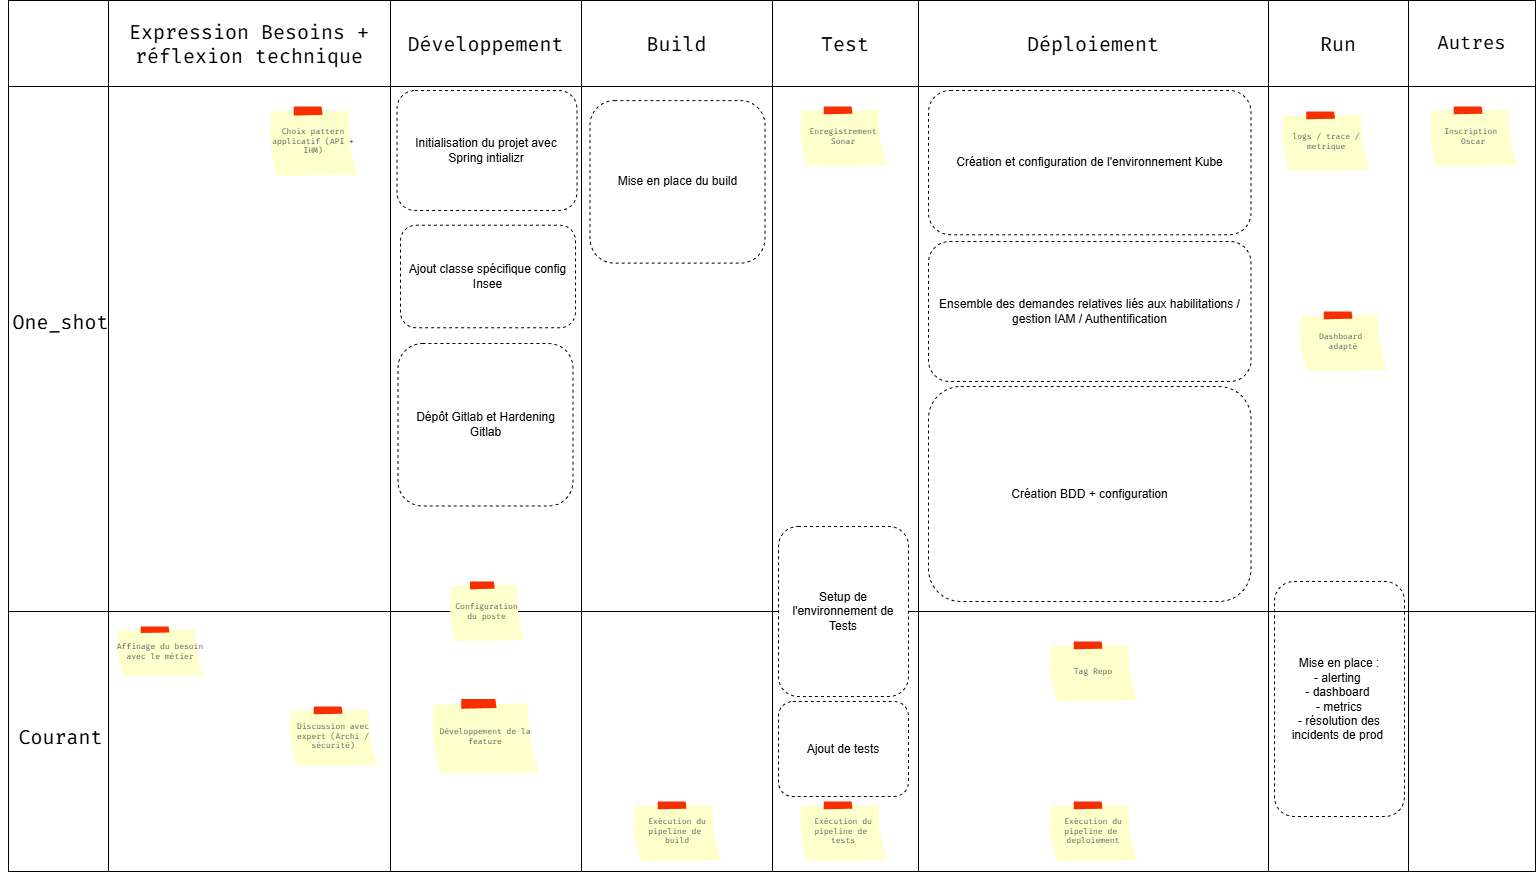

The diagram above was exported from draw.io. Its source (the exported page's mxGraphModel, read from the mxfile embedded in the PNG):
<mxGraphModel dx="905" dy="655" grid="1" gridSize="10" guides="1" tooltips="1" connect="1" arrows="1" fold="1" page="1" pageScale="1" pageWidth="1169" pageHeight="827" math="0" shadow="0">
  <root>
    <mxCell id="0" />
    <mxCell id="1" parent="0" />
    <mxCell id="3" value="" style="shape=table;startSize=0;container=1;collapsible=0;childLayout=tableLayout;fontFamily=fira code;fontSize=8;" parent="1" vertex="1">
      <mxGeometry x="20" y="9" width="1527" height="871" as="geometry" />
    </mxCell>
    <mxCell id="4" value="" style="shape=tableRow;horizontal=0;startSize=0;swimlaneHead=0;swimlaneBody=0;strokeColor=inherit;top=0;left=0;bottom=0;right=0;collapsible=0;dropTarget=0;fillColor=none;points=[[0,0.5],[1,0.5]];portConstraint=eastwest;fontFamily=fira code;fontSize=8;" parent="3" vertex="1">
      <mxGeometry width="1527" height="86" as="geometry" />
    </mxCell>
    <mxCell id="50" style="shape=partialRectangle;html=1;whiteSpace=wrap;connectable=0;strokeColor=inherit;overflow=hidden;fillColor=none;top=0;left=0;bottom=0;right=0;pointerEvents=1;fontFamily=fira code;fontSize=8;" parent="4" vertex="1">
      <mxGeometry width="100" height="86" as="geometry">
        <mxRectangle width="100" height="86" as="alternateBounds" />
      </mxGeometry>
    </mxCell>
    <mxCell id="5" value="Expression Besoins + réflexion technique" style="shape=partialRectangle;html=1;whiteSpace=wrap;connectable=0;strokeColor=inherit;overflow=hidden;fillColor=none;top=0;left=0;bottom=0;right=0;pointerEvents=1;fontFamily=fira code;fontSize=20;" parent="4" vertex="1">
      <mxGeometry x="100" width="282" height="86" as="geometry">
        <mxRectangle width="282" height="86" as="alternateBounds" />
      </mxGeometry>
    </mxCell>
    <mxCell id="6" value="Développement" style="shape=partialRectangle;html=1;whiteSpace=wrap;connectable=0;strokeColor=inherit;overflow=hidden;fillColor=none;top=0;left=0;bottom=0;right=0;pointerEvents=1;fontFamily=fira code;fontSize=20;" parent="4" vertex="1">
      <mxGeometry x="382" width="191" height="86" as="geometry">
        <mxRectangle width="191" height="86" as="alternateBounds" />
      </mxGeometry>
    </mxCell>
    <mxCell id="7" value="Build" style="shape=partialRectangle;html=1;whiteSpace=wrap;connectable=0;strokeColor=inherit;overflow=hidden;fillColor=none;top=0;left=0;bottom=0;right=0;pointerEvents=1;fontFamily=fira code;fontSize=20;" parent="4" vertex="1">
      <mxGeometry x="573" width="191" height="86" as="geometry">
        <mxRectangle width="191" height="86" as="alternateBounds" />
      </mxGeometry>
    </mxCell>
    <mxCell id="8" value="Test" style="shape=partialRectangle;html=1;whiteSpace=wrap;connectable=0;strokeColor=inherit;overflow=hidden;fillColor=none;top=0;left=0;bottom=0;right=0;pointerEvents=1;fontFamily=fira code;fontSize=20;" parent="4" vertex="1">
      <mxGeometry x="764" width="146" height="86" as="geometry">
        <mxRectangle width="146" height="86" as="alternateBounds" />
      </mxGeometry>
    </mxCell>
    <mxCell id="9" value="Déploiement" style="shape=partialRectangle;html=1;whiteSpace=wrap;connectable=0;strokeColor=inherit;overflow=hidden;fillColor=none;top=0;left=0;bottom=0;right=0;pointerEvents=1;fontFamily=fira code;fontSize=20;" parent="4" vertex="1">
      <mxGeometry x="910" width="350" height="86" as="geometry">
        <mxRectangle width="350" height="86" as="alternateBounds" />
      </mxGeometry>
    </mxCell>
    <mxCell id="10" value="Run" style="shape=partialRectangle;html=1;whiteSpace=wrap;connectable=0;strokeColor=inherit;overflow=hidden;fillColor=none;top=0;left=0;bottom=0;right=0;pointerEvents=1;fontFamily=fira code;fontSize=20;" parent="4" vertex="1">
      <mxGeometry x="1260" width="140" height="86" as="geometry">
        <mxRectangle width="140" height="86" as="alternateBounds" />
      </mxGeometry>
    </mxCell>
    <mxCell id="67" value="Autres" style="shape=partialRectangle;html=1;whiteSpace=wrap;connectable=0;strokeColor=inherit;overflow=hidden;fillColor=none;top=0;left=0;bottom=0;right=0;pointerEvents=1;fontFamily=fira code;fontSize=19;" parent="4" vertex="1">
      <mxGeometry x="1400" width="127" height="86" as="geometry">
        <mxRectangle width="127" height="86" as="alternateBounds" />
      </mxGeometry>
    </mxCell>
    <mxCell id="12" value="" style="shape=tableRow;horizontal=0;startSize=0;swimlaneHead=0;swimlaneBody=0;strokeColor=inherit;top=0;left=0;bottom=0;right=0;collapsible=0;dropTarget=0;fillColor=none;points=[[0,0.5],[1,0.5]];portConstraint=eastwest;fontFamily=fira code;fontSize=8;" parent="3" vertex="1">
      <mxGeometry y="86" width="1527" height="525" as="geometry" />
    </mxCell>
    <mxCell id="51" style="shape=partialRectangle;html=1;whiteSpace=wrap;connectable=0;strokeColor=inherit;overflow=hidden;fillColor=none;top=0;left=0;bottom=0;right=0;pointerEvents=1;fontFamily=fira code;fontSize=8;" parent="12" vertex="1">
      <mxGeometry width="100" height="525" as="geometry">
        <mxRectangle width="100" height="525" as="alternateBounds" />
      </mxGeometry>
    </mxCell>
    <mxCell id="13" value="" style="shape=partialRectangle;html=1;whiteSpace=wrap;connectable=0;strokeColor=inherit;overflow=hidden;fillColor=none;top=0;left=0;bottom=0;right=0;pointerEvents=1;fontFamily=fira code;fontSize=8;" parent="12" vertex="1">
      <mxGeometry x="100" width="282" height="525" as="geometry">
        <mxRectangle width="282" height="525" as="alternateBounds" />
      </mxGeometry>
    </mxCell>
    <mxCell id="14" value="" style="shape=partialRectangle;html=1;whiteSpace=wrap;connectable=0;strokeColor=inherit;overflow=hidden;fillColor=none;top=0;left=0;bottom=0;right=0;pointerEvents=1;fontFamily=fira code;fontSize=8;" parent="12" vertex="1">
      <mxGeometry x="382" width="191" height="525" as="geometry">
        <mxRectangle width="191" height="525" as="alternateBounds" />
      </mxGeometry>
    </mxCell>
    <mxCell id="15" value="" style="shape=partialRectangle;html=1;whiteSpace=wrap;connectable=0;strokeColor=inherit;overflow=hidden;fillColor=none;top=0;left=0;bottom=0;right=0;pointerEvents=1;fontFamily=fira code;fontSize=8;" parent="12" vertex="1">
      <mxGeometry x="573" width="191" height="525" as="geometry">
        <mxRectangle width="191" height="525" as="alternateBounds" />
      </mxGeometry>
    </mxCell>
    <mxCell id="16" value="" style="shape=partialRectangle;html=1;whiteSpace=wrap;connectable=0;strokeColor=inherit;overflow=hidden;fillColor=none;top=0;left=0;bottom=0;right=0;pointerEvents=1;fontFamily=fira code;fontSize=8;" parent="12" vertex="1">
      <mxGeometry x="764" width="146" height="525" as="geometry">
        <mxRectangle width="146" height="525" as="alternateBounds" />
      </mxGeometry>
    </mxCell>
    <mxCell id="17" value="" style="shape=partialRectangle;html=1;whiteSpace=wrap;connectable=0;strokeColor=inherit;overflow=hidden;fillColor=none;top=0;left=0;bottom=0;right=0;pointerEvents=1;fontFamily=fira code;fontSize=8;" parent="12" vertex="1">
      <mxGeometry x="910" width="350" height="525" as="geometry">
        <mxRectangle width="350" height="525" as="alternateBounds" />
      </mxGeometry>
    </mxCell>
    <mxCell id="18" value="" style="shape=partialRectangle;html=1;whiteSpace=wrap;connectable=0;strokeColor=inherit;overflow=hidden;fillColor=none;top=0;left=0;bottom=0;right=0;pointerEvents=1;fontFamily=fira code;fontSize=8;" parent="12" vertex="1">
      <mxGeometry x="1260" width="140" height="525" as="geometry">
        <mxRectangle width="140" height="525" as="alternateBounds" />
      </mxGeometry>
    </mxCell>
    <mxCell id="68" style="shape=partialRectangle;html=1;whiteSpace=wrap;connectable=0;strokeColor=inherit;overflow=hidden;fillColor=none;top=0;left=0;bottom=0;right=0;pointerEvents=1;fontFamily=fira code;fontSize=8;" parent="12" vertex="1">
      <mxGeometry x="1400" width="127" height="525" as="geometry">
        <mxRectangle width="127" height="525" as="alternateBounds" />
      </mxGeometry>
    </mxCell>
    <mxCell id="75" style="shape=tableRow;horizontal=0;startSize=0;swimlaneHead=0;swimlaneBody=0;strokeColor=inherit;top=0;left=0;bottom=0;right=0;collapsible=0;dropTarget=0;fillColor=none;points=[[0,0.5],[1,0.5]];portConstraint=eastwest;fontFamily=fira code;fontSize=8;" parent="3" vertex="1">
      <mxGeometry y="611" width="1527" height="260" as="geometry" />
    </mxCell>
    <mxCell id="76" style="shape=partialRectangle;html=1;whiteSpace=wrap;connectable=0;strokeColor=inherit;overflow=hidden;fillColor=none;top=0;left=0;bottom=0;right=0;pointerEvents=1;fontFamily=fira code;fontSize=8;" parent="75" vertex="1">
      <mxGeometry width="100" height="260" as="geometry">
        <mxRectangle width="100" height="260" as="alternateBounds" />
      </mxGeometry>
    </mxCell>
    <mxCell id="77" style="shape=partialRectangle;html=1;whiteSpace=wrap;connectable=0;strokeColor=inherit;overflow=hidden;fillColor=none;top=0;left=0;bottom=0;right=0;pointerEvents=1;fontFamily=fira code;fontSize=8;" parent="75" vertex="1">
      <mxGeometry x="100" width="282" height="260" as="geometry">
        <mxRectangle width="282" height="260" as="alternateBounds" />
      </mxGeometry>
    </mxCell>
    <mxCell id="78" style="shape=partialRectangle;html=1;whiteSpace=wrap;connectable=0;strokeColor=inherit;overflow=hidden;fillColor=none;top=0;left=0;bottom=0;right=0;pointerEvents=1;fontFamily=fira code;fontSize=8;" parent="75" vertex="1">
      <mxGeometry x="382" width="191" height="260" as="geometry">
        <mxRectangle width="191" height="260" as="alternateBounds" />
      </mxGeometry>
    </mxCell>
    <mxCell id="79" style="shape=partialRectangle;html=1;whiteSpace=wrap;connectable=0;strokeColor=inherit;overflow=hidden;fillColor=none;top=0;left=0;bottom=0;right=0;pointerEvents=1;fontFamily=fira code;fontSize=8;" parent="75" vertex="1">
      <mxGeometry x="573" width="191" height="260" as="geometry">
        <mxRectangle width="191" height="260" as="alternateBounds" />
      </mxGeometry>
    </mxCell>
    <mxCell id="80" style="shape=partialRectangle;html=1;whiteSpace=wrap;connectable=0;strokeColor=inherit;overflow=hidden;fillColor=none;top=0;left=0;bottom=0;right=0;pointerEvents=1;fontFamily=fira code;fontSize=8;" parent="75" vertex="1">
      <mxGeometry x="764" width="146" height="260" as="geometry">
        <mxRectangle width="146" height="260" as="alternateBounds" />
      </mxGeometry>
    </mxCell>
    <mxCell id="81" style="shape=partialRectangle;html=1;whiteSpace=wrap;connectable=0;strokeColor=inherit;overflow=hidden;fillColor=none;top=0;left=0;bottom=0;right=0;pointerEvents=1;fontFamily=fira code;fontSize=8;" parent="75" vertex="1">
      <mxGeometry x="910" width="350" height="260" as="geometry">
        <mxRectangle width="350" height="260" as="alternateBounds" />
      </mxGeometry>
    </mxCell>
    <mxCell id="82" style="shape=partialRectangle;html=1;whiteSpace=wrap;connectable=0;strokeColor=inherit;overflow=hidden;fillColor=none;top=0;left=0;bottom=0;right=0;pointerEvents=1;fontFamily=fira code;fontSize=8;" parent="75" vertex="1">
      <mxGeometry x="1260" width="140" height="260" as="geometry">
        <mxRectangle width="140" height="260" as="alternateBounds" />
      </mxGeometry>
    </mxCell>
    <mxCell id="83" style="shape=partialRectangle;html=1;whiteSpace=wrap;connectable=0;strokeColor=inherit;overflow=hidden;fillColor=none;top=0;left=0;bottom=0;right=0;pointerEvents=1;fontFamily=fira code;fontSize=8;" parent="75" vertex="1">
      <mxGeometry x="1400" width="127" height="260" as="geometry">
        <mxRectangle width="127" height="260" as="alternateBounds" />
      </mxGeometry>
    </mxCell>
    <mxCell id="101" value="Ajout classe spécifique config Insee" style="rounded=1;whiteSpace=wrap;html=1;fillColor=none;dashed=1;" parent="1" vertex="1">
      <mxGeometry x="412" y="233.75" width="175" height="102.5" as="geometry" />
    </mxCell>
    <mxCell id="100" value="Setup de l'environnement de Tests" style="rounded=1;whiteSpace=wrap;html=1;dashed=1;" parent="1" vertex="1">
      <mxGeometry x="790" y="535" width="130" height="170" as="geometry" />
    </mxCell>
    <mxCell id="99" value="Création BDD + configuration" style="rounded=1;whiteSpace=wrap;html=1;fillColor=none;dashed=1;" parent="1" vertex="1">
      <mxGeometry x="940" y="395" width="322.5" height="215" as="geometry" />
    </mxCell>
    <mxCell id="98" value="Ensemble des demandes relatives liés aux habilitations / gestion IAM / Authentification" style="rounded=1;whiteSpace=wrap;html=1;fillColor=none;dashed=1;" parent="1" vertex="1">
      <mxGeometry x="940" y="250" width="322.5" height="140" as="geometry" />
    </mxCell>
    <mxCell id="97" value="Création et configuration de l'environnement Kube" style="rounded=1;whiteSpace=wrap;html=1;fillColor=none;dashed=1;" parent="1" vertex="1">
      <mxGeometry x="940" y="99" width="322.5" height="144.25" as="geometry" />
    </mxCell>
    <mxCell id="93" value="Mise en place du build" style="rounded=1;whiteSpace=wrap;html=1;fillColor=none;dashed=1;" parent="1" vertex="1">
      <mxGeometry x="601.5" y="109.12" width="175" height="162.5" as="geometry" />
    </mxCell>
    <mxCell id="20" value="&lt;font style=&quot;line-height: 100%;&quot;&gt;Affinage du besoin avec le métier&lt;/font&gt;" style="strokeWidth=1;shadow=0;dashed=0;align=center;html=1;shape=mxgraph.mockup.text.stickyNote2;fontColor=#666666;mainText=;fontSize=8;whiteSpace=wrap;fillColor=#ffffcc;strokeColor=#F62E00;fontFamily=fira code;" parent="1" vertex="1">
      <mxGeometry x="127" y="635" width="90" height="50" as="geometry" />
    </mxCell>
    <mxCell id="21" value="&lt;span&gt;Choix pattern applicatif (API + IHM)&lt;/span&gt;" style="strokeWidth=1;shadow=0;dashed=0;align=center;html=1;shape=mxgraph.mockup.text.stickyNote2;fontColor=#666666;mainText=;fontSize=8;whiteSpace=wrap;fillColor=#ffffcc;strokeColor=#F62E00;spacing=0;fontFamily=fira code;" parent="1" vertex="1">
      <mxGeometry x="280" y="115" width="90" height="70" as="geometry" />
    </mxCell>
    <mxCell id="24" value="&lt;span&gt;Discussion avec expert (Archi / sécurité)&lt;/span&gt;" style="strokeWidth=1;shadow=0;dashed=0;align=center;html=1;shape=mxgraph.mockup.text.stickyNote2;fontColor=#666666;mainText=;fontSize=8;whiteSpace=wrap;fillColor=#ffffcc;strokeColor=#F62E00;spacing=0;fontFamily=fira code;" parent="1" vertex="1">
      <mxGeometry x="300" y="715" width="90" height="60" as="geometry" />
    </mxCell>
    <mxCell id="28" value="Développement de la feature" style="strokeWidth=1;shadow=0;dashed=0;align=center;html=1;shape=mxgraph.mockup.text.stickyNote2;fontColor=#666666;mainText=;fontSize=8;whiteSpace=wrap;fillColor=#ffffcc;strokeColor=#F62E00;fontFamily=fira code;" parent="1" vertex="1">
      <mxGeometry x="442" y="707.5" width="110" height="75" as="geometry" />
    </mxCell>
    <mxCell id="29" value="Configuration du&amp;nbsp;&lt;span style=&quot;font-family: monospace; font-size: 0px; text-align: start; text-wrap-mode: nowrap;&quot;&gt;%3CmxGraphModel%3E%3Croot%3E%3CmxCell%20id%3D%220%22%2F%3E%3CmxCell%20id%3D%221%22%20parent%3D%220%22%2F%3E%3CmxCell%20id%3D%222%22%20value%3D%22D%C3%A9veloppement%20de%20la%20feature%22%20style%3D%22strokeWidth%3D1%3Bshadow%3D0%3Bdashed%3D0%3Balign%3Dcenter%3Bhtml%3D1%3Bshape%3Dmxgraph.mockup.text.stickyNote2%3BfontColor%3D%23666666%3BmainText%3D%3BfontSize%3D8%3BwhiteSpace%3Dwrap%3BfillColor%3D%23ffffcc%3BstrokeColor%3D%23F62E00%3BfontFamily%3Dfira%20code%3B%22%20vertex%3D%221%22%20parent%3D%221%22%3E%3CmxGeometry%20x%3D%22202%22%20y%3D%22220%22%20width%3D%22100%22%20height%3D%2260%22%20as%3D%22geometry%22%2F%3E%3C%2FmxCell%3E%3C%2Froot%3E%3C%2FmxGraphModel%3E&lt;/span&gt;poste" style="strokeWidth=1;shadow=0;dashed=0;align=center;html=1;shape=mxgraph.mockup.text.stickyNote2;fontColor=#666666;mainText=;fontSize=8;whiteSpace=wrap;fillColor=#ffffcc;strokeColor=#F62E00;fontFamily=fira code;" parent="1" vertex="1">
      <mxGeometry x="460" y="590" width="77" height="60" as="geometry" />
    </mxCell>
    <mxCell id="36" value="&lt;font&gt;Exécution du pipeline de&amp;nbsp;&lt;/font&gt;&lt;div&gt;&lt;font&gt;build&lt;/font&gt;&lt;/div&gt;" style="strokeWidth=1;shadow=0;dashed=0;align=center;html=1;shape=mxgraph.mockup.text.stickyNote2;fontColor=#666666;mainText=;fontSize=8;whiteSpace=wrap;fillColor=#ffffcc;strokeColor=#F62E00;fontFamily=fira code;" parent="1" vertex="1">
      <mxGeometry x="644" y="810" width="90" height="60" as="geometry" />
    </mxCell>
    <mxCell id="40" value="Exécution du pipeline de&amp;nbsp;&lt;div&gt;tests&lt;/div&gt;" style="strokeWidth=1;shadow=0;dashed=0;align=center;html=1;shape=mxgraph.mockup.text.stickyNote2;fontColor=#666666;mainText=;fontSize=8;whiteSpace=wrap;fillColor=#ffffcc;strokeColor=#F62E00;fontFamily=fira code;" parent="1" vertex="1">
      <mxGeometry x="810" y="810" width="90" height="60" as="geometry" />
    </mxCell>
    <mxCell id="44" value="logs / trace / metrique" style="strokeWidth=1;shadow=0;dashed=0;align=center;html=1;shape=mxgraph.mockup.text.stickyNote2;fontColor=#666666;mainText=;fontSize=8;whiteSpace=wrap;fillColor=#ffffcc;strokeColor=#F62E00;fontFamily=fira code;" parent="1" vertex="1">
      <mxGeometry x="1292.5" y="120" width="90" height="60" as="geometry" />
    </mxCell>
    <mxCell id="45" value="Dashboard&amp;nbsp;&lt;div&gt;adapté&lt;/div&gt;" style="strokeWidth=1;shadow=0;dashed=0;align=center;html=1;shape=mxgraph.mockup.text.stickyNote2;fontColor=#666666;mainText=;fontSize=8;whiteSpace=wrap;fillColor=#ffffcc;strokeColor=#F62E00;fontFamily=fira code;" parent="1" vertex="1">
      <mxGeometry x="1310" y="320" width="90" height="60" as="geometry" />
    </mxCell>
    <mxCell id="46" value="Exécution du pipeline de&amp;nbsp;&lt;div&gt;deploiement&lt;/div&gt;" style="strokeWidth=1;shadow=0;dashed=0;align=center;html=1;shape=mxgraph.mockup.text.stickyNote2;fontColor=#666666;mainText=;fontSize=8;whiteSpace=wrap;fillColor=#ffffcc;strokeColor=#F62E00;fontFamily=fira code;" parent="1" vertex="1">
      <mxGeometry x="1060" y="810" width="90" height="60" as="geometry" />
    </mxCell>
    <mxCell id="53" value="&lt;font face=&quot;fira code&quot;&gt;One_shot&lt;/font&gt;" style="text;html=1;align=center;verticalAlign=middle;resizable=0;points=[];autosize=1;strokeColor=none;fillColor=none;fontSize=20;" parent="1" vertex="1">
      <mxGeometry x="12" y="310" width="120" height="40" as="geometry" />
    </mxCell>
    <mxCell id="54" value="&lt;font face=&quot;fira code&quot;&gt;Courant&lt;/font&gt;" style="text;html=1;align=center;verticalAlign=middle;resizable=0;points=[];autosize=1;strokeColor=none;fillColor=none;fontSize=20;" parent="1" vertex="1">
      <mxGeometry x="17" y="725" width="110" height="40" as="geometry" />
    </mxCell>
    <mxCell id="59" value="Tag Repo" style="strokeWidth=1;shadow=0;dashed=0;align=center;html=1;shape=mxgraph.mockup.text.stickyNote2;fontColor=#666666;mainText=;fontSize=8;whiteSpace=wrap;fillColor=#ffffcc;strokeColor=#F62E00;fontFamily=fira code;" parent="1" vertex="1">
      <mxGeometry x="1060" y="650" width="90" height="60" as="geometry" />
    </mxCell>
    <mxCell id="70" value="Inscription&amp;nbsp;&lt;div&gt;Oscar&lt;/div&gt;" style="strokeWidth=1;shadow=0;dashed=0;align=center;html=1;shape=mxgraph.mockup.text.stickyNote2;fontColor=#666666;mainText=;fontSize=8;whiteSpace=wrap;fillColor=#ffffcc;strokeColor=#F62E00;fontFamily=fira code;" parent="1" vertex="1">
      <mxGeometry x="1440" y="115" width="90" height="60" as="geometry" />
    </mxCell>
    <mxCell id="71" value="Enregistrement Sonar" style="strokeWidth=1;shadow=0;dashed=0;align=center;html=1;shape=mxgraph.mockup.text.stickyNote2;fontColor=#666666;mainText=;fontSize=8;whiteSpace=wrap;fillColor=#ffffcc;strokeColor=#F62E00;fontFamily=fira code;" parent="1" vertex="1">
      <mxGeometry x="810" y="115" width="90" height="60" as="geometry" />
    </mxCell>
    <mxCell id="92" value="Initialisation du projet avec Spring intializr" style="rounded=1;whiteSpace=wrap;html=1;fillColor=none;dashed=1;" parent="1" vertex="1">
      <mxGeometry x="408.5" y="99" width="180" height="120" as="geometry" />
    </mxCell>
    <mxCell id="95" value="Dépôt Gitlab et Hardening Gitlab" style="rounded=1;whiteSpace=wrap;html=1;fillColor=none;dashed=1;" parent="1" vertex="1">
      <mxGeometry x="409.5" y="352" width="175" height="162.5" as="geometry" />
    </mxCell>
    <mxCell id="113" value="Mise en place :&lt;div&gt;- alerting&amp;nbsp;&lt;/div&gt;&lt;div&gt;- dashboard&amp;nbsp;&lt;/div&gt;&lt;div&gt;- metrics&lt;/div&gt;&lt;div&gt;- résolution des incidents de prod&amp;nbsp;&lt;/div&gt;" style="rounded=1;whiteSpace=wrap;html=1;dashed=1;fillColor=none;" parent="1" vertex="1">
      <mxGeometry x="1286" y="590" width="130" height="235" as="geometry" />
    </mxCell>
    <mxCell id="119" value="Ajout de tests" style="rounded=1;whiteSpace=wrap;html=1;dashed=1;" vertex="1" parent="1">
      <mxGeometry x="790" y="710" width="130" height="95" as="geometry" />
    </mxCell>
  </root>
</mxGraphModel>